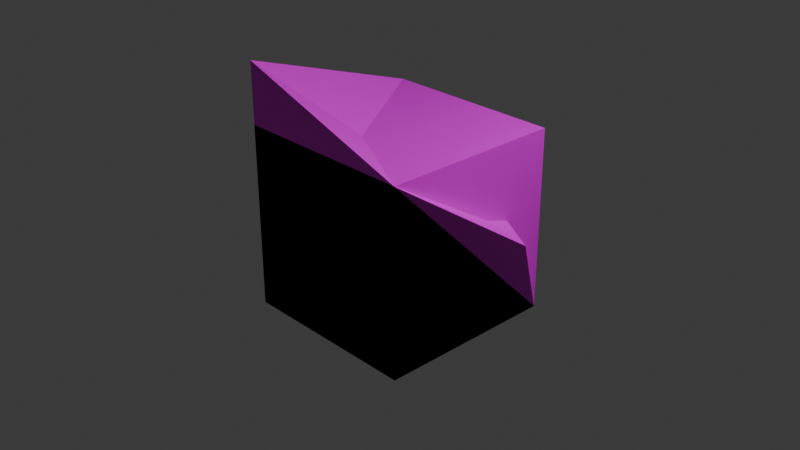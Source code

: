 # Source: cube.blend  (saved by Blender 4.2.66; exported with 4.5.12 LTS)
import bpy
from mathutils import Matrix  # noqa: F401  (used for matrix-valued properties, if any)

bpy.ops.wm.read_factory_settings(use_empty=True)
scene = bpy.context.scene
scene.name = 'Scene'

# ---- collections
col_collection = bpy.data.collections.new('Collection'); scene.collection.children.link(col_collection)

# ---- images (referenced by path relative to the original .blend; pixels are not part of the script)
import os
ASSET_DIR = os.environ.get("B2B_ASSET_DIR", "")  # directory of the original .blend (textures are referenced by path, not embedded)
HERE = os.path.dirname(os.path.abspath(__file__))  # packed textures are extracted next to this script under _unpacked/

def load_image(name, relpath, width, height, colorspace="sRGB"):
    """Load a texture the original file referenced (path relative to the .blend, or extracted next to this script)."""
    p = next((c for c in (os.path.join(HERE, relpath), os.path.join(ASSET_DIR, relpath)) if relpath and os.path.exists(c)), "")
    if p:
        img = bpy.data.images.load(p, check_existing=True)
        img.name = name
    else:  # same state as the original file: an image datablock whose file is absent (Cycles renders it pink)
        img = bpy.data.images.new(name, width, height)
        img.source = "FILE"
        img.filepath = "//" + (relpath or name)
    img.colorspace_settings.name = colorspace
    return img
img_untitled = load_image('Untitled', 'testCube.png', 1024, 1024, 'sRGB')
img_untitled_001 = load_image('Untitled.001', 'testCube.png', 1024, 1024, 'sRGB')

# ---- materials (node trees are filled in below, after node groups)
mat_material = bpy.data.materials.new('Material')
mat_material.alpha_threshold = 0.0
mat_material.use_transparent_shadow = False
mat_material.roughness = 0.5
mat_material.line_color = (0.0, 0.0, 0.0, 1.0)
mat_material_001 = bpy.data.materials.new('Material.001')
mat_material_001.alpha_threshold = 0.0
mat_material_001.use_transparent_shadow = False
mat_material_001.roughness = 0.5
mat_material_001.line_color = (0.0, 0.0, 0.0, 1.0)

# ---- material node trees
mat_material.use_nodes = True; mat_material.node_tree.nodes.clear()
_N = mat_material.node_tree.nodes; _L = mat_material.node_tree.links
n0 = _N.new('ShaderNodeOutputMaterial'); n0.name = 'Material Output'; n0.location = (300, 300)
n1 = _N.new('ShaderNodeBsdfPrincipled'); n1.name = 'Principled BSDF'; n1.location = (10, 300)
n1.inputs[3].default_value = 1.45
n2 = _N.new('ShaderNodeTexImage'); n2.name = 'Image Texture'; n2.location = (-280, 280)
n2.image = img_untitled
_L.new(n1.outputs[0], n0.inputs[0])
_L.new(n2.outputs[0], n1.inputs[0])
n0.is_active_output = True
mat_material_001.use_nodes = True; mat_material_001.node_tree.nodes.clear()
_N = mat_material_001.node_tree.nodes; _L = mat_material_001.node_tree.links
n0 = _N.new('ShaderNodeOutputMaterial'); n0.name = 'Material Output'; n0.location = (300, 300)
n1 = _N.new('ShaderNodeBsdfPrincipled'); n1.name = 'Principled BSDF'; n1.location = (10, 300)
n1.inputs[3].default_value = 1.45
n2 = _N.new('ShaderNodeTexImage'); n2.name = 'Image Texture'; n2.location = (-280, 280)
n2.image = img_untitled_001
_L.new(n1.outputs[0], n0.inputs[0])
_L.new(n2.outputs[0], n1.inputs[0])
n0.is_active_output = True

# ---- world
world_world = bpy.data.worlds.new('World'); scene.world = world_world
world_world.use_nodes = True; world_world.node_tree.nodes.clear()
_N = world_world.node_tree.nodes; _L = world_world.node_tree.links
n0 = _N.new('ShaderNodeOutputWorld'); n0.name = 'World Output'; n0.location = (300, 300)
n1 = _N.new('ShaderNodeBackground'); n1.name = 'Background'; n1.location = (10, 300)
n1.inputs[0].default_value = (0.05088, 0.05088, 0.05088, 1.0)
_L.new(n1.outputs[0], n0.inputs[0])
n0.is_active_output = True
world_world.color = (0.05088, 0.05088, 0.05088)
world_world.sun_shadow_jitter_overblur = 0.0

# ---- cameras
cam_camera = bpy.data.cameras.new('Camera')
cam_camera.clip_end = 100.0
cam_camera.ortho_scale = 7.314

# ---- lights
light_light = bpy.data.lights.new('Light', 'POINT')
light_light.energy = 1000.0
light_light.shadow_soft_size = 0.1

# ---- meshes
me_cube = bpy.data.meshes.new('Cube')
me_cube.from_pydata([(1.0, 1.0, 1.0), (1.0, 1.0, -1.0), (1.0, -1.0, 1.0), (1.0, -1.0, -1.0), (-1.0, 1.0, 1.0), (-1.0, 1.0, -1.0), (-1.0, -1.0, 1.0), (-1.0, -1.0, -1.0)], [], [(0, 4, 6, 2), (3, 2, 6, 7), (7, 6, 4, 5), (5, 1, 3, 7), (1, 0, 2, 3), (5, 4, 0, 1)])
_uv = me_cube.uv_layers.new(name='UVMap')
_uv.uv.foreach_set('vector', [0.625, 0.5, 0.875, 0.5, 0.875, 0.75, 0.625, 0.75, 0.375, 0.75, 0.625, 0.75, 0.625, 1.0, 0.375, 1.0, 0.375, 0.0, 0.625, 0.0, 0.625, 0.25, 0.375, 0.25, 0.125, 0.5, 0.375, 0.5, 0.375, 0.75, 0.125, 0.75, 0.375, 0.5, 0.625, 0.5, 0.625, 0.75, 0.375, 0.75, 0.375, 0.25, 0.625, 0.25, 0.625, 0.5, 0.375, 0.5])
me_cube.materials.append(mat_material)
me_cube.use_mirror_vertex_groups = False
me_cube.update()
me_cube_001 = bpy.data.meshes.new('Cube.001')
me_cube_001.from_pydata([(1.316, 0.4229, 0.03544), (1.0, 1.0, -1.0), (1.0, -1.0, 1.0), (1.0, -1.0, -1.0), (-1.0, 1.0, 1.0), (-1.343, 0.2112, -0.4609), (-1.0, -1.0, 1.657), (-1.0, -1.0, -1.0)], [], [(0, 4, 6, 2), (3, 2, 6, 7), (7, 6, 4, 5), (5, 1, 3, 7), (1, 0, 2, 3), (5, 4, 0, 1)])
_uv = me_cube_001.uv_layers.new(name='UVMap')
_uv.uv.foreach_set('vector', [0.625, 0.5, 0.875, 0.5, 0.875, 0.75, 0.625, 0.75, 0.375, 0.75, 0.625, 0.75, 0.625, 1.0, 0.375, 1.0, 0.375, 0.0, 0.625, 0.0, 0.625, 0.25, 0.375, 0.25, 0.125, 0.5, 0.375, 0.5, 0.375, 0.75, 0.125, 0.75, 0.375, 0.5, 0.625, 0.5, 0.625, 0.75, 0.375, 0.75, 0.375, 0.25, 0.625, 0.25, 0.625, 0.5, 0.375, 0.5])
me_cube_001.materials.append(mat_material_001)
me_cube_001.use_mirror_vertex_groups = False
me_cube_001.update()

# ---- objects
ob_cube = bpy.data.objects.new('Cube', me_cube)
ob_light = bpy.data.objects.new('Light', light_light)
ob_camera = bpy.data.objects.new('Camera', cam_camera)
ob_move = bpy.data.objects.new('move', me_cube_001)

# ---- transforms, parenting, visibility, modifiers, constraints
ob_cube.location = (0.0, 0.0, 0.0)
ob_cube.lock_rotations_4d = False
ob_cube.empty_display_type = 'ARROWS'
ob_cube.lineart.crease_threshold = 0.0
ob_light.location = (4.076, 1.005, 5.904)
ob_light.rotation_euler = (0.6503, 0.05522, 1.866)
ob_light.lock_rotations_4d = False
ob_light.empty_display_type = 'ARROWS'
ob_light.color = (0.0, 0.0, 0.0, 0.0)
ob_light.lineart.crease_threshold = 0.0
ob_camera.location = (7.359, -6.926, 4.958)
ob_camera.rotation_euler = (1.109, 0.0, 0.8149)
ob_camera.lock_rotations_4d = False
ob_camera.empty_display_type = 'ARROWS'
ob_camera.color = (0.0, 0.0, 0.0, 0.0)
ob_camera.display_type = 'WIRE'
ob_camera.lineart.crease_threshold = 0.0
ob_move.location = (0.0, 0.0, 0.0)
ob_move.lock_rotations_4d = False
ob_move.empty_display_type = 'ARROWS'
ob_move.lineart.crease_threshold = 0.0

# ---- collection membership
col_collection.objects.link(ob_cube)
col_collection.objects.link(ob_light)
col_collection.objects.link(ob_camera)
col_collection.objects.link(ob_move)

# ---- scene / render settings (as saved in the file)
scene.camera = ob_camera
scene.frame_start = 1; scene.frame_end = 250; scene.frame_set(1)
scene.render.engine = 'BLENDER_EEVEE_NEXT'
bpy.context.view_layer.update()
